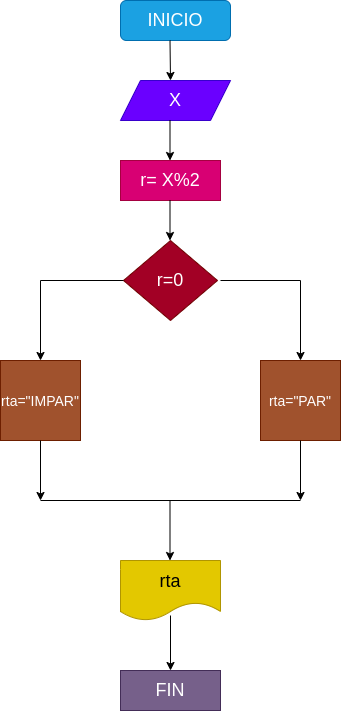

The diagram above was exported from draw.io. Its source (the exported page's mxGraphModel, read from the mxfile embedded in the PNG):
<mxGraphModel dx="850" dy="537" grid="1" gridSize="10" guides="1" tooltips="1" connect="1" arrows="1" fold="1" page="1" pageScale="1" pageWidth="827" pageHeight="1169" math="0" shadow="0">
  <root>
    <mxCell id="0" />
    <mxCell id="1" parent="0" />
    <mxCell id="2" value="&lt;font style=&quot;font-size: 18px;&quot;&gt;INICIO&lt;/font&gt;" style="rounded=1;whiteSpace=wrap;html=1;fillColor=#1ba1e2;fontColor=#ffffff;strokeColor=#006EAF;" vertex="1" parent="1">
      <mxGeometry x="320" y="40" width="110" height="40" as="geometry" />
    </mxCell>
    <mxCell id="3" value="" style="endArrow=classic;html=1;" edge="1" parent="1">
      <mxGeometry width="50" height="50" relative="1" as="geometry">
        <mxPoint x="369.5" y="80" as="sourcePoint" />
        <mxPoint x="370" y="120" as="targetPoint" />
      </mxGeometry>
    </mxCell>
    <mxCell id="4" value="&lt;font style=&quot;font-size: 18px;&quot;&gt;X&lt;/font&gt;" style="shape=parallelogram;perimeter=parallelogramPerimeter;whiteSpace=wrap;html=1;fixedSize=1;fillColor=#6a00ff;fontColor=#ffffff;strokeColor=#3700CC;" vertex="1" parent="1">
      <mxGeometry x="320" y="120" width="110" height="40" as="geometry" />
    </mxCell>
    <mxCell id="5" value="" style="endArrow=classic;html=1;" edge="1" parent="1">
      <mxGeometry width="50" height="50" relative="1" as="geometry">
        <mxPoint x="369.5" y="160" as="sourcePoint" />
        <mxPoint x="369.5" y="200" as="targetPoint" />
      </mxGeometry>
    </mxCell>
    <mxCell id="6" value="&lt;font style=&quot;font-size: 18px;&quot;&gt;r= X%2&lt;/font&gt;" style="rounded=0;whiteSpace=wrap;html=1;fillColor=#d80073;fontColor=#ffffff;strokeColor=#A50040;" vertex="1" parent="1">
      <mxGeometry x="320" y="200" width="100" height="40" as="geometry" />
    </mxCell>
    <mxCell id="7" value="" style="endArrow=classic;html=1;" edge="1" parent="1">
      <mxGeometry width="50" height="50" relative="1" as="geometry">
        <mxPoint x="369.5" y="240" as="sourcePoint" />
        <mxPoint x="369.5" y="280" as="targetPoint" />
      </mxGeometry>
    </mxCell>
    <mxCell id="8" value="&lt;font style=&quot;font-size: 18px;&quot;&gt;r=0&lt;/font&gt;" style="rhombus;whiteSpace=wrap;html=1;fillColor=#a20025;fontColor=#ffffff;strokeColor=#6F0000;" vertex="1" parent="1">
      <mxGeometry x="323" y="280" width="94" height="80" as="geometry" />
    </mxCell>
    <mxCell id="14" value="" style="endArrow=none;html=1;fontSize=18;" edge="1" parent="1">
      <mxGeometry width="50" height="50" relative="1" as="geometry">
        <mxPoint x="240" y="320" as="sourcePoint" />
        <mxPoint x="323" y="320" as="targetPoint" />
      </mxGeometry>
    </mxCell>
    <mxCell id="16" value="" style="endArrow=classic;html=1;fontSize=18;" edge="1" parent="1">
      <mxGeometry width="50" height="50" relative="1" as="geometry">
        <mxPoint x="240" y="320" as="sourcePoint" />
        <mxPoint x="240" y="400" as="targetPoint" />
      </mxGeometry>
    </mxCell>
    <mxCell id="17" value="&lt;font style=&quot;font-size: 14px;&quot;&gt;rta=&quot;IMPAR&quot;&lt;/font&gt;" style="whiteSpace=wrap;html=1;aspect=fixed;fontSize=18;fillColor=#a0522d;fontColor=#ffffff;strokeColor=#6D1F00;" vertex="1" parent="1">
      <mxGeometry x="200" y="400" width="80" height="80" as="geometry" />
    </mxCell>
    <mxCell id="18" value="" style="endArrow=none;html=1;fontSize=18;" edge="1" parent="1">
      <mxGeometry width="50" height="50" relative="1" as="geometry">
        <mxPoint x="420" y="320" as="sourcePoint" />
        <mxPoint x="500" y="320" as="targetPoint" />
      </mxGeometry>
    </mxCell>
    <mxCell id="19" value="" style="endArrow=classic;html=1;fontSize=18;" edge="1" parent="1">
      <mxGeometry width="50" height="50" relative="1" as="geometry">
        <mxPoint x="500" y="320" as="sourcePoint" />
        <mxPoint x="500" y="400" as="targetPoint" />
      </mxGeometry>
    </mxCell>
    <mxCell id="20" value="&lt;font style=&quot;font-size: 14px;&quot;&gt;rta=&quot;PAR&quot;&lt;/font&gt;" style="whiteSpace=wrap;html=1;aspect=fixed;fontSize=18;fillColor=#a0522d;fontColor=#ffffff;strokeColor=#6D1F00;" vertex="1" parent="1">
      <mxGeometry x="460" y="400" width="80" height="80" as="geometry" />
    </mxCell>
    <mxCell id="21" value="" style="endArrow=classic;html=1;fontSize=14;" edge="1" parent="1">
      <mxGeometry width="50" height="50" relative="1" as="geometry">
        <mxPoint x="500" y="480" as="sourcePoint" />
        <mxPoint x="500" y="540" as="targetPoint" />
      </mxGeometry>
    </mxCell>
    <mxCell id="22" value="" style="endArrow=classic;html=1;fontSize=14;" edge="1" parent="1">
      <mxGeometry width="50" height="50" relative="1" as="geometry">
        <mxPoint x="240" y="480" as="sourcePoint" />
        <mxPoint x="240" y="540" as="targetPoint" />
      </mxGeometry>
    </mxCell>
    <mxCell id="23" value="" style="endArrow=none;html=1;fontSize=14;" edge="1" parent="1">
      <mxGeometry width="50" height="50" relative="1" as="geometry">
        <mxPoint x="240" y="540" as="sourcePoint" />
        <mxPoint x="500" y="540" as="targetPoint" />
      </mxGeometry>
    </mxCell>
    <mxCell id="24" value="" style="endArrow=classic;html=1;fontSize=14;" edge="1" parent="1">
      <mxGeometry width="50" height="50" relative="1" as="geometry">
        <mxPoint x="369.5" y="540" as="sourcePoint" />
        <mxPoint x="369.5" y="600" as="targetPoint" />
      </mxGeometry>
    </mxCell>
    <mxCell id="25" value="&lt;font style=&quot;font-size: 18px;&quot;&gt;rta&lt;/font&gt;" style="shape=document;whiteSpace=wrap;html=1;boundedLbl=1;fontSize=14;fillColor=#e3c800;fontColor=#000000;strokeColor=#B09500;" vertex="1" parent="1">
      <mxGeometry x="320" y="600" width="100" height="60" as="geometry" />
    </mxCell>
    <mxCell id="26" value="" style="endArrow=classic;html=1;fontSize=18;" edge="1" parent="1">
      <mxGeometry width="50" height="50" relative="1" as="geometry">
        <mxPoint x="370" y="655" as="sourcePoint" />
        <mxPoint x="370" y="710" as="targetPoint" />
      </mxGeometry>
    </mxCell>
    <mxCell id="27" value="FIN" style="rounded=0;whiteSpace=wrap;html=1;fontSize=18;fillColor=#76608a;fontColor=#ffffff;strokeColor=#432D57;" vertex="1" parent="1">
      <mxGeometry x="320" y="710" width="100" height="40" as="geometry" />
    </mxCell>
  </root>
</mxGraphModel>